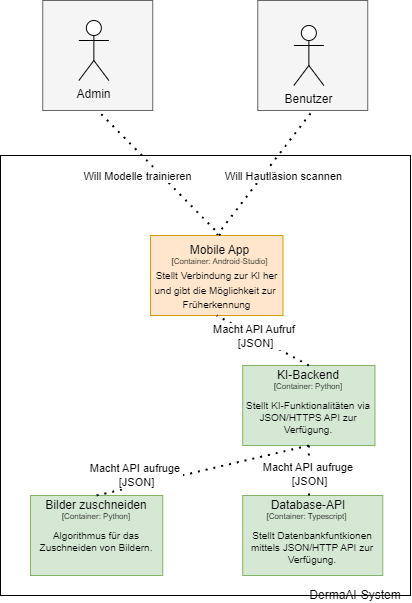

The diagram above was exported from draw.io. Its source (the exported page's mxGraphModel, read from the mxfile embedded in the PNG):
<mxGraphModel dx="1195" dy="703" grid="1" gridSize="10" guides="1" tooltips="1" connect="1" arrows="1" fold="1" page="1" pageScale="1" pageWidth="827" pageHeight="1169" math="0" shadow="0">
  <root>
    <mxCell id="0" />
    <mxCell id="1" parent="0" />
    <mxCell id="DtbgAuB2BSBWwKxTYoln-26" value="" style="rounded=0;whiteSpace=wrap;html=1;fillColor=#FFFFFF;strokeColor=#000000;" parent="1" vertex="1">
      <mxGeometry x="80" y="310" width="410" height="440" as="geometry" />
    </mxCell>
    <mxCell id="kZnphsI6zPI48kDzl5fM-2" value="" style="whiteSpace=wrap;html=1;aspect=fixed;fillColor=#f5f5f5;strokeColor=#666666;fontColor=#333333;" parent="1" vertex="1">
      <mxGeometry x="337.24" y="155" width="110" height="110" as="geometry" />
    </mxCell>
    <mxCell id="kZnphsI6zPI48kDzl5fM-1" value="Benutzer" style="shape=umlActor;verticalLabelPosition=bottom;verticalAlign=top;html=1;outlineConnect=0;" parent="1" vertex="1">
      <mxGeometry x="373.36" y="180" width="30" height="60" as="geometry" />
    </mxCell>
    <mxCell id="kZnphsI6zPI48kDzl5fM-6" style="edgeStyle=orthogonalEdgeStyle;rounded=0;orthogonalLoop=1;jettySize=auto;html=1;exitX=0.5;exitY=0;exitDx=0;exitDy=0;" parent="1" edge="1">
      <mxGeometry relative="1" as="geometry">
        <mxPoint x="295" y="270" as="targetPoint" />
        <mxPoint x="295" y="270" as="sourcePoint" />
      </mxGeometry>
    </mxCell>
    <mxCell id="kZnphsI6zPI48kDzl5fM-8" value="" style="endArrow=none;dashed=1;html=1;dashPattern=1 3;strokeWidth=2;rounded=0;exitX=0.5;exitY=0;exitDx=0;exitDy=0;entryX=0.5;entryY=1;entryDx=0;entryDy=0;" parent="1" source="4pukfur7Fkz4aeUhOezn-5" target="kZnphsI6zPI48kDzl5fM-2" edge="1">
      <mxGeometry width="50" height="50" relative="1" as="geometry">
        <mxPoint x="260" y="340" as="sourcePoint" />
        <mxPoint x="250" y="250" as="targetPoint" />
      </mxGeometry>
    </mxCell>
    <mxCell id="kZnphsI6zPI48kDzl5fM-25" value="Will Hautläsion scannen" style="edgeLabel;html=1;align=center;verticalAlign=middle;resizable=0;points=[];" parent="kZnphsI6zPI48kDzl5fM-8" vertex="1" connectable="0">
      <mxGeometry x="-0.16" y="-1" relative="1" as="geometry">
        <mxPoint x="25" y="-8" as="offset" />
      </mxGeometry>
    </mxCell>
    <mxCell id="4pukfur7Fkz4aeUhOezn-5" value="&lt;font size=&quot;1&quot;&gt;&lt;br&gt;&lt;br&gt;Stellt Verbindung zur KI her&lt;br&gt;und gibt die Möglichkeit zur&amp;nbsp;&lt;br&gt;Früherkennung&lt;/font&gt;" style="rounded=0;whiteSpace=wrap;html=1;fillColor=#ffe6cc;strokeColor=#d79b00;" parent="1" vertex="1">
      <mxGeometry x="230" y="390" width="132.5" height="80" as="geometry" />
    </mxCell>
    <mxCell id="4pukfur7Fkz4aeUhOezn-3" value="&lt;font style=&quot;font-size: 12px;&quot;&gt;Mobile App&lt;/font&gt;" style="text;html=1;align=center;verticalAlign=middle;whiteSpace=wrap;rounded=0;fontSize=9;" parent="1" vertex="1">
      <mxGeometry x="257.36" y="390" width="85" height="30" as="geometry" />
    </mxCell>
    <mxCell id="4pukfur7Fkz4aeUhOezn-4" value="&lt;font style=&quot;font-size: 8px;&quot;&gt;[Container: Android-Studio]&lt;/font&gt;" style="text;html=1;align=center;verticalAlign=middle;whiteSpace=wrap;rounded=0;" parent="1" vertex="1">
      <mxGeometry x="242.24" y="410" width="115.25" height="10" as="geometry" />
    </mxCell>
    <mxCell id="DtbgAuB2BSBWwKxTYoln-7" value="&lt;div&gt;&lt;br&gt;&lt;/div&gt;&lt;div&gt;&lt;br&gt;&lt;/div&gt;Stellt KI-Funktionalitäten via JSON/HTTPS API zur Verfügung." style="rounded=0;whiteSpace=wrap;html=1;fontSize=10;align=center;fillColor=#d5e8d4;strokeColor=#82b366;" parent="1" vertex="1">
      <mxGeometry x="322.24" y="520" width="132.24" height="80" as="geometry" />
    </mxCell>
    <mxCell id="DtbgAuB2BSBWwKxTYoln-8" value="&lt;font style=&quot;font-size: 12px;&quot;&gt;KI-Backend&lt;/font&gt;" style="text;html=1;align=center;verticalAlign=middle;whiteSpace=wrap;rounded=0;fontSize=9;" parent="1" vertex="1">
      <mxGeometry x="352.24" y="520" width="72.25" height="20" as="geometry" />
    </mxCell>
    <mxCell id="DtbgAuB2BSBWwKxTYoln-10" value="&lt;font style=&quot;font-size: 8px;&quot;&gt;[Container: Python]&lt;/font&gt;" style="text;html=1;align=center;verticalAlign=middle;whiteSpace=wrap;rounded=0;" parent="1" vertex="1">
      <mxGeometry x="348.43" y="530" width="79.87" height="20" as="geometry" />
    </mxCell>
    <mxCell id="DtbgAuB2BSBWwKxTYoln-12" value="&lt;br&gt;&lt;br&gt;Stellt Datenbankfuntkionen mittels JSON/HTTP API zur Verfügung.&lt;div&gt;&lt;/div&gt;" style="rounded=0;whiteSpace=wrap;html=1;fontSize=10;align=center;fillColor=#d5e8d4;strokeColor=#82b366;" parent="1" vertex="1">
      <mxGeometry x="322.24" y="650" width="140" height="80" as="geometry" />
    </mxCell>
    <mxCell id="DtbgAuB2BSBWwKxTYoln-13" value="&lt;span style=&quot;font-size: 12px;&quot;&gt;Database-API&lt;/span&gt;" style="text;html=1;align=center;verticalAlign=middle;whiteSpace=wrap;rounded=0;fontSize=9;" parent="1" vertex="1">
      <mxGeometry x="347.44" y="650" width="82.11" height="20" as="geometry" />
    </mxCell>
    <mxCell id="DtbgAuB2BSBWwKxTYoln-14" value="&lt;font style=&quot;font-size: 8px;&quot;&gt;[Container: Typescript]&lt;/font&gt;" style="text;html=1;align=center;verticalAlign=middle;whiteSpace=wrap;rounded=0;" parent="1" vertex="1">
      <mxGeometry x="344.81" y="660" width="83.49" height="20" as="geometry" />
    </mxCell>
    <mxCell id="DtbgAuB2BSBWwKxTYoln-15" value="&lt;br&gt;Algorithmus für das Zuschneiden von Bildern.&lt;div&gt;&lt;/div&gt;" style="rounded=0;whiteSpace=wrap;html=1;fontSize=10;align=center;fillColor=#d5e8d4;strokeColor=#82b366;" parent="1" vertex="1">
      <mxGeometry x="109.99999999999999" y="650" width="132.24" height="80" as="geometry" />
    </mxCell>
    <mxCell id="DtbgAuB2BSBWwKxTYoln-16" value="&lt;font style=&quot;font-size: 12px;&quot;&gt;Bilder zuschneiden&lt;/font&gt;" style="text;html=1;align=center;verticalAlign=middle;whiteSpace=wrap;rounded=0;fontSize=9;" parent="1" vertex="1">
      <mxGeometry x="119.99999999999999" y="650" width="112.24" height="20" as="geometry" />
    </mxCell>
    <mxCell id="DtbgAuB2BSBWwKxTYoln-17" value="&lt;font style=&quot;font-size: 8px;&quot;&gt;[Container: Python]&lt;/font&gt;" style="text;html=1;align=center;verticalAlign=middle;whiteSpace=wrap;rounded=0;" parent="1" vertex="1">
      <mxGeometry x="136.19" y="660" width="79.87" height="20" as="geometry" />
    </mxCell>
    <mxCell id="DtbgAuB2BSBWwKxTYoln-19" value="" style="endArrow=none;dashed=1;html=1;dashPattern=1 3;strokeWidth=2;rounded=0;entryX=0.5;entryY=1;entryDx=0;entryDy=0;exitX=0.5;exitY=0;exitDx=0;exitDy=0;" parent="1" source="DtbgAuB2BSBWwKxTYoln-8" target="4pukfur7Fkz4aeUhOezn-5" edge="1">
      <mxGeometry width="50" height="50" relative="1" as="geometry">
        <mxPoint x="322.24" y="540" as="sourcePoint" />
        <mxPoint x="372.24" y="490" as="targetPoint" />
      </mxGeometry>
    </mxCell>
    <mxCell id="DtbgAuB2BSBWwKxTYoln-21" value="Macht API Aufruf&amp;nbsp;&lt;br&gt;[JSON]" style="edgeLabel;html=1;align=center;verticalAlign=middle;resizable=0;points=[];" parent="DtbgAuB2BSBWwKxTYoln-19" vertex="1" connectable="0">
      <mxGeometry x="0.1567" relative="1" as="geometry">
        <mxPoint as="offset" />
      </mxGeometry>
    </mxCell>
    <mxCell id="DtbgAuB2BSBWwKxTYoln-24" value="" style="endArrow=none;dashed=1;html=1;dashPattern=1 3;strokeWidth=2;rounded=0;entryX=0.5;entryY=1;entryDx=0;entryDy=0;exitX=0.5;exitY=0;exitDx=0;exitDy=0;" parent="1" source="DtbgAuB2BSBWwKxTYoln-13" target="DtbgAuB2BSBWwKxTYoln-7" edge="1">
      <mxGeometry width="50" height="50" relative="1" as="geometry">
        <mxPoint x="292.24" y="590" as="sourcePoint" />
        <mxPoint x="342.24" y="540" as="targetPoint" />
      </mxGeometry>
    </mxCell>
    <mxCell id="DtbgAuB2BSBWwKxTYoln-25" value="Macht API aufruge&amp;nbsp;&lt;br&gt;[JSON]" style="edgeLabel;html=1;align=center;verticalAlign=middle;resizable=0;points=[];" parent="DtbgAuB2BSBWwKxTYoln-24" vertex="1" connectable="0">
      <mxGeometry x="-0.133" relative="1" as="geometry">
        <mxPoint as="offset" />
      </mxGeometry>
    </mxCell>
    <mxCell id="DtbgAuB2BSBWwKxTYoln-27" value="DermaAI-System" style="text;html=1;align=center;verticalAlign=middle;whiteSpace=wrap;rounded=0;" parent="1" vertex="1">
      <mxGeometry x="380" y="750" width="110" as="geometry" />
    </mxCell>
    <mxCell id="DtbgAuB2BSBWwKxTYoln-32" value="" style="endArrow=none;dashed=1;html=1;dashPattern=1 3;strokeWidth=2;rounded=0;exitX=0.5;exitY=0;exitDx=0;exitDy=0;entryX=0.5;entryY=1;entryDx=0;entryDy=0;" parent="1" source="DtbgAuB2BSBWwKxTYoln-16" target="DtbgAuB2BSBWwKxTYoln-7" edge="1">
      <mxGeometry width="50" height="50" relative="1" as="geometry">
        <mxPoint x="170" y="540" as="sourcePoint" />
        <mxPoint x="220" y="490" as="targetPoint" />
      </mxGeometry>
    </mxCell>
    <mxCell id="DtbgAuB2BSBWwKxTYoln-33" value="Macht API aufruge&amp;nbsp;&lt;br&gt;[JSON]" style="edgeLabel;html=1;align=center;verticalAlign=middle;resizable=0;points=[];" parent="DtbgAuB2BSBWwKxTYoln-32" vertex="1" connectable="0">
      <mxGeometry x="-0.3909" relative="1" as="geometry">
        <mxPoint x="-25" y="-5" as="offset" />
      </mxGeometry>
    </mxCell>
    <mxCell id="-SQasBqarVy0rh0c3gkC-1" value="" style="whiteSpace=wrap;html=1;aspect=fixed;fillColor=#f5f5f5;strokeColor=#666666;fontColor=#333333;" vertex="1" parent="1">
      <mxGeometry x="122.24000000000001" y="155" width="110" height="110" as="geometry" />
    </mxCell>
    <mxCell id="-SQasBqarVy0rh0c3gkC-2" value="Admin" style="shape=umlActor;verticalLabelPosition=bottom;verticalAlign=top;html=1;outlineConnect=0;" vertex="1" parent="1">
      <mxGeometry x="158.36" y="175" width="30" height="60" as="geometry" />
    </mxCell>
    <mxCell id="-SQasBqarVy0rh0c3gkC-7" value="" style="endArrow=none;dashed=1;html=1;dashPattern=1 3;strokeWidth=2;rounded=0;entryX=0.5;entryY=1;entryDx=0;entryDy=0;exitX=0.5;exitY=0;exitDx=0;exitDy=0;" edge="1" parent="1" source="4pukfur7Fkz4aeUhOezn-3" target="-SQasBqarVy0rh0c3gkC-1">
      <mxGeometry width="50" height="50" relative="1" as="geometry">
        <mxPoint x="130" y="315" as="sourcePoint" />
        <mxPoint x="180" y="265" as="targetPoint" />
      </mxGeometry>
    </mxCell>
    <mxCell id="-SQasBqarVy0rh0c3gkC-8" value="Will Modelle trainieren" style="edgeLabel;html=1;align=center;verticalAlign=middle;resizable=0;points=[];" vertex="1" connectable="0" parent="-SQasBqarVy0rh0c3gkC-7">
      <mxGeometry x="0.0195" y="-3" relative="1" as="geometry">
        <mxPoint x="-23" y="6" as="offset" />
      </mxGeometry>
    </mxCell>
  </root>
</mxGraphModel>